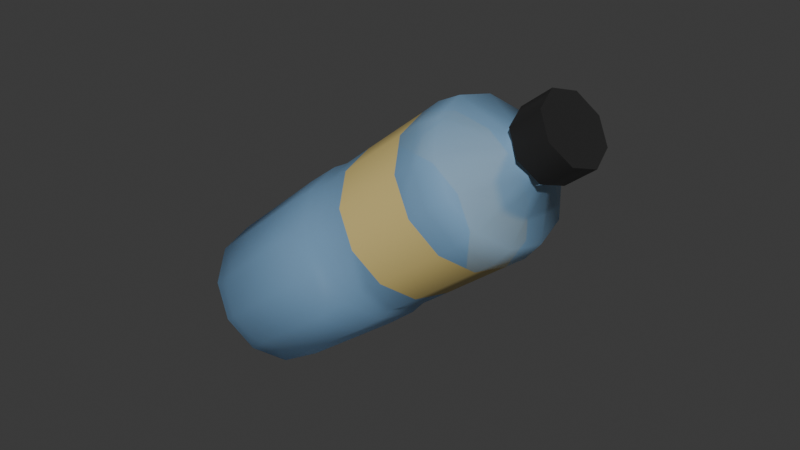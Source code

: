 # Source: drink.blend  (saved by Blender 4.3.34; exported with 4.5.12 LTS)
import bpy
from mathutils import Matrix  # noqa: F401  (used for matrix-valued properties, if any)

bpy.ops.wm.read_factory_settings(use_empty=True)
scene = bpy.context.scene
scene.name = 'Scene'

# ---- collections
col_collection = bpy.data.collections.new('Collection'); scene.collection.children.link(col_collection)

# ---- materials (node trees are filled in below, after node groups)
mat_botol_trans = bpy.data.materials.new('botol trans')
mat_tutup = bpy.data.materials.new('tutup')
mat_label = bpy.data.materials.new('label')

# ---- material node trees
mat_botol_trans.use_nodes = True; mat_botol_trans.node_tree.nodes.clear()
_N = mat_botol_trans.node_tree.nodes; _L = mat_botol_trans.node_tree.links
n0 = _N.new('ShaderNodeBsdfPrincipled'); n0.name = 'Principled BSDF'; n0.location = (10, 300)
n0.inputs[0].default_value = (0.2763, 0.52, 0.8007, 1.0)
n0.inputs[4].default_value = 0.6422
n1 = _N.new('ShaderNodeOutputMaterial'); n1.name = 'Material Output'; n1.location = (300, 300)
_L.new(n0.outputs[0], n1.inputs[0])
n1.is_active_output = True
mat_tutup.use_nodes = True; mat_tutup.node_tree.nodes.clear()
_N = mat_tutup.node_tree.nodes; _L = mat_tutup.node_tree.links
n0 = _N.new('ShaderNodeBsdfPrincipled'); n0.name = 'Principled BSDF'; n0.location = (10, 300)
n0.inputs[0].default_value = (0.02344, 0.02344, 0.02344, 1.0)
n0.inputs[2].default_value = 0.3532
n1 = _N.new('ShaderNodeOutputMaterial'); n1.name = 'Material Output'; n1.location = (300, 300)
_L.new(n0.outputs[0], n1.inputs[0])
n1.is_active_output = True
mat_label.use_nodes = True; mat_label.node_tree.nodes.clear()
_N = mat_label.node_tree.nodes; _L = mat_label.node_tree.links
n0 = _N.new('ShaderNodeBsdfPrincipled'); n0.name = 'Principled BSDF'; n0.location = (10, 300)
n0.inputs[0].default_value = (0.8, 0.6311, 0.2328, 1.0)
n1 = _N.new('ShaderNodeOutputMaterial'); n1.name = 'Material Output'; n1.location = (300, 300)
_L.new(n0.outputs[0], n1.inputs[0])
n1.is_active_output = True

# ---- world
world_world = bpy.data.worlds.new('World'); scene.world = world_world
world_world.use_nodes = True; world_world.node_tree.nodes.clear()
_N = world_world.node_tree.nodes; _L = world_world.node_tree.links
n0 = _N.new('ShaderNodeOutputWorld'); n0.name = 'World Output'; n0.location = (300, 300)
n1 = _N.new('ShaderNodeBackground'); n1.name = 'Background'; n1.location = (10, 300)
n1.inputs[0].default_value = (0.05088, 0.05088, 0.05088, 1.0)
_L.new(n1.outputs[0], n0.inputs[0])
n0.is_active_output = True
world_world.color = (0.05088, 0.05088, 0.05088)
world_world.sun_shadow_jitter_overblur = 0.0

# ---- meshes
me_cylinder_003 = bpy.data.meshes.new('Cylinder.003')
me_cylinder_003.from_pydata([(4.694e-09, 0.3485, -0.7122), (4.694e-09, 0.3485, 0.7876), (0.1743, 0.3018, -0.7122), (0.1743, 0.3018, 0.7876), (0.3018, 0.1743, -0.7122), (0.3018, 0.1743, 0.7876), (0.3485, 8.952e-09, -0.7122), (0.3485, 8.952e-09, 0.7876), (0.3018, -0.1743, -0.7122), (0.3018, -0.1743, 0.7876), (0.1743, -0.3018, -0.7122), (0.1743, -0.3018, 0.7876), (5.732e-08, -0.3485, -0.7122), (5.732e-08, -0.3485, 0.7876), (-0.1743, -0.3018, -0.7122), (-0.1743, -0.3018, 0.7876), (-0.3018, -0.1743, -0.7122), (-0.3018, -0.1743, 0.7876), (-0.3485, -1.378e-07, -0.7122), (-0.3485, -1.378e-07, 0.7876), (-0.3018, 0.1743, -0.7122), (-0.3018, 0.1743, 0.7876), (-0.1743, 0.3018, -0.7122), (-0.1743, 0.3018, 0.7876), (4.694e-09, 0.2627, -0.7845), (0.1313, 0.2275, -0.7845), (0.2275, 0.1313, -0.7845), (0.2627, 1.27e-08, -0.7845), (0.2275, -0.1313, -0.7845), (0.1313, -0.2275, -0.7845), (4.436e-08, -0.2627, -0.7845), (-0.1313, -0.2275, -0.7845), (-0.2275, -0.1313, -0.7845), (-0.2627, -9.794e-08, -0.7845), (-0.2275, 0.1313, -0.7845), (-0.1313, 0.2275, -0.7845), (0.162, 0.2805, 0.8982), (2.116e-08, 0.3239, 0.8982), (0.2805, 0.162, 0.8982), (0.3239, 1.003e-08, 0.8982), (0.2805, -0.162, 0.8982), (0.162, -0.2805, 0.8982), (7.007e-08, -0.3239, 0.8982), (-0.162, -0.2805, 0.8982), (-0.2805, -0.162, 0.8982), (-0.3239, -1.264e-07, 0.8982), (-0.2805, 0.162, 0.8982), (-0.162, 0.2805, 0.8982), (0.06564, 0.1137, 1.065), (3.143e-08, 0.1313, 1.065), (0.1137, 0.06564, 1.065), (0.1313, 2.71e-09, 1.065), (0.1137, -0.06564, 1.065), (0.06564, -0.1137, 1.065), (5.125e-08, -0.1313, 1.065), (-0.06564, -0.1137, 1.065), (-0.1137, -0.06564, 1.065), (-0.1313, -5.259e-08, 1.065), (-0.1137, 0.06564, 1.065), (-0.06564, 0.1137, 1.065), (0.07167, 0.1241, 1.162), (3.066e-08, 0.1433, 1.162), (0.1241, 0.07167, 1.162), (0.1433, 2.543e-08, 1.162), (0.1241, -0.07167, 1.162), (0.07167, -0.1241, 1.162), (5.231e-08, -0.1433, 1.162), (-0.07167, -0.1241, 1.162), (-0.1241, -0.07167, 1.162), (-0.1433, -3.495e-08, 1.162), (-0.1241, 0.07167, 1.162), (-0.07167, 0.1241, 1.162), (2.433e-08, 0.1655, 1.132), (2.433e-08, 0.1655, 1.296), (0.117, 0.117, 1.132), (0.117, 0.117, 1.296), (0.1655, 2.446e-08, 1.132), (0.1655, 2.446e-08, 1.296), (0.117, -0.117, 1.132), (0.117, -0.117, 1.296), (9.861e-09, -0.1655, 1.132), (9.861e-09, -0.1655, 1.296), (-0.117, -0.117, 1.132), (-0.117, -0.117, 1.296), (-0.1655, 3.367e-08, 1.132), (-0.1655, 3.367e-08, 1.296), (-0.117, 0.117, 1.132), (-0.117, 0.117, 1.296), (4.627e-09, 0.3621, -0.1149), (0.1811, 0.3136, -0.1149), (0.3136, 0.1811, -0.1149), (0.3621, 1.032e-08, -0.1149), (0.3136, -0.1811, -0.1149), (0.1811, -0.3136, -0.1149), (5.931e-08, -0.3621, -0.1149), (-0.1811, -0.3136, -0.1149), (-0.3136, -0.1811, -0.1149), (-0.3621, -1.422e-07, -0.1149), (-0.3136, 0.1811, -0.1149), (-0.1811, 0.3136, -0.1149), (4.645e-09, 0.3584, 0.06253), (0.1792, 0.3103, 0.06253), (0.3103, 0.1792, 0.06253), (0.3584, 9.94e-09, 0.06253), (0.3103, -0.1792, 0.06253), (0.1792, -0.3103, 0.06253), (5.876e-08, -0.3584, 0.06253), (-0.1792, -0.3103, 0.06253), (-0.3103, -0.1792, 0.06253), (-0.3584, -1.41e-07, 0.06253), (-0.3103, 0.1792, 0.06253), (-0.1792, 0.3103, 0.06253), (4.343e-09, 0.3422, 0.1482), (0.1711, 0.2963, 0.1482), (0.2963, 0.1711, 0.1482), (0.3422, 8.162e-09, 0.1482), (0.2963, -0.1711, 0.1482), (0.1711, -0.2963, 0.1482), (5.601e-08, -0.3422, 0.1482), (-0.1711, -0.2963, 0.1482), (-0.2963, -0.1711, 0.1482), (-0.3422, -1.36e-07, 0.1482), (-0.2963, 0.1711, 0.1482), (-0.1711, 0.2963, 0.1482), (4.46e-09, 0.3443, 0.3084), (4.577e-09, 0.3464, 0.6849), (0.1732, 0.3, 0.6849), (0.1721, 0.2982, 0.3084), (0.3, 0.1732, 0.6849), (0.2982, 0.1721, 0.3084), (0.3464, 8.689e-09, 0.6849), (0.3443, 8.426e-09, 0.3084), (0.3, -0.1732, 0.6849), (0.2982, -0.1721, 0.3084), (0.1732, -0.3, 0.6849), (0.1721, -0.2982, 0.3084), (5.688e-08, -0.3464, 0.6849), (5.644e-08, -0.3443, 0.3084), (-0.1732, -0.3, 0.6849), (-0.1721, -0.2982, 0.3084), (-0.3, -0.1732, 0.6849), (-0.2982, -0.1721, 0.3084), (-0.3464, -1.372e-07, 0.6849), (-0.3443, -1.366e-07, 0.3084), (-0.3, 0.1732, 0.6849), (-0.2982, 0.1721, 0.3084), (-0.1732, 0.3, 0.6849), (-0.1721, 0.2982, 0.3084)], [], [(125, 1, 3, 126), (126, 3, 5, 128), (128, 5, 7, 130), (130, 7, 9, 132), (132, 9, 11, 134), (134, 11, 13, 136), (136, 13, 15, 138), (138, 15, 17, 140), (140, 17, 19, 142), (142, 19, 21, 144), (17, 15, 43, 44), (144, 21, 23, 146), (146, 23, 1, 125), (10, 12, 30, 29), (24, 25, 26, 27, 28, 29, 30, 31, 32, 33, 34, 35), (8, 10, 29, 28), (6, 8, 28, 27), (22, 0, 24, 35), (0, 2, 25, 24), (4, 6, 27, 26), (20, 22, 35, 34), (2, 4, 26, 25), (18, 20, 34, 33), (16, 18, 33, 32), (14, 16, 32, 31), (12, 14, 31, 30), (44, 43, 55, 56), (15, 13, 42, 43), (13, 11, 41, 42), (11, 9, 40, 41), (9, 7, 39, 40), (1, 23, 47, 37), (3, 1, 37, 36), (7, 5, 38, 39), (23, 21, 46, 47), (5, 3, 36, 38), (21, 19, 45, 46), (19, 17, 44, 45), (48, 49, 61, 60), (41, 40, 52, 53), (37, 47, 59, 49), (38, 36, 48, 50), (45, 44, 56, 57), (42, 41, 53, 54), (39, 38, 50, 51), (46, 45, 57, 58), (43, 42, 54, 55), (40, 39, 51, 52), (47, 46, 58, 59), (36, 37, 49, 48), (60, 61, 71, 70, 69, 68, 67, 66, 65, 64, 63, 62), (56, 55, 67, 68), (53, 52, 64, 65), (49, 59, 71, 61), (50, 48, 60, 62), (57, 56, 68, 69), (54, 53, 65, 66), (51, 50, 62, 63), (58, 57, 69, 70), (55, 54, 66, 67), (52, 51, 63, 64), (59, 58, 70, 71), (72, 73, 75, 74), (74, 75, 77, 76), (76, 77, 79, 78), (78, 79, 81, 80), (80, 81, 83, 82), (82, 83, 85, 84), (75, 73, 87, 85, 83, 81, 79, 77), (84, 85, 87, 86), (86, 87, 73, 72), (72, 74, 76, 78, 80, 82, 84, 86), (22, 99, 88, 0), (20, 98, 99, 22), (18, 97, 98, 20), (16, 96, 97, 18), (14, 95, 96, 16), (12, 94, 95, 14), (10, 93, 94, 12), (8, 92, 93, 10), (6, 91, 92, 8), (4, 90, 91, 6), (2, 89, 90, 4), (0, 88, 89, 2), (99, 111, 100, 88), (98, 110, 111, 99), (97, 109, 110, 98), (96, 108, 109, 97), (95, 107, 108, 96), (94, 106, 107, 95), (93, 105, 106, 94), (92, 104, 105, 93), (91, 103, 104, 92), (90, 102, 103, 91), (89, 101, 102, 90), (88, 100, 101, 89), (111, 123, 112, 100), (110, 122, 123, 111), (109, 121, 122, 110), (108, 120, 121, 109), (107, 119, 120, 108), (106, 118, 119, 107), (105, 117, 118, 106), (104, 116, 117, 105), (103, 115, 116, 104), (102, 114, 115, 103), (101, 113, 114, 102), (100, 112, 113, 101), (123, 147, 124, 112), (147, 146, 125, 124), (122, 145, 147, 123), (145, 144, 146, 147), (121, 143, 145, 122), (143, 142, 144, 145), (120, 141, 143, 121), (141, 140, 142, 143), (119, 139, 141, 120), (139, 138, 140, 141), (118, 137, 139, 119), (137, 136, 138, 139), (117, 135, 137, 118), (135, 134, 136, 137), (116, 133, 135, 117), (133, 132, 134, 135), (115, 131, 133, 116), (131, 130, 132, 133), (114, 129, 131, 115), (129, 128, 130, 131), (113, 127, 129, 114), (127, 126, 128, 129), (112, 124, 127, 113), (124, 125, 126, 127)])
me_cylinder_003.polygons.foreach_set('use_smooth', [True] * 132)
me_cylinder_003.polygons.foreach_set('material_index', [0, 0, 0, 0, 0, 0, 0, 0, 0, 0, 0, 0, 0, 0, 0, 0, 0, 0, 0, 0, 0, 0, 0, 0, 0, 0, 0, 0, 0, 0, 0, 0, 0, 0, 0, 0, 0, 0, 0, 0, 0, 0, 0, 0, 0, 0, 0, 0, 0, 0, 0, 0, 0, 0, 0, 0, 0, 0, 0, 0, 0, 0, 1, 1, 1, 1, 1, 1, 1, 1, 1, 1, 0, 0, 0, 0, 0, 0, 0, 0, 0, 0, 0, 0, 0, 0, 0, 0, 0, 0, 0, 0, 0, 0, 0, 0, 0, 0, 0, 0, 0, 0, 0, 0, 0, 0, 0, 0, 0, 2, 0, 2, 0, 2, 0, 2, 0, 2, 0, 2, 0, 2, 0, 2, 0, 2, 0, 2, 0, 2, 0, 2])
_k = set([(72, 74), (72, 86), (73, 75), (73, 87), (74, 76), (75, 77), (76, 78), (77, 79), (78, 80), (79, 81), (80, 82), (81, 83), (82, 84), (83, 85), (84, 86), (85, 87)])
me_cylinder_003.attributes.new('sharp_edge', 'BOOLEAN', 'EDGE').data.foreach_set('value', [ (min(e.vertices), max(e.vertices)) in _k for e in me_cylinder_003.edges])
me_cylinder_003.materials.append(mat_botol_trans)
me_cylinder_003.materials.append(mat_tutup)
me_cylinder_003.materials.append(mat_label)
me_cylinder_003.update()
me_cylinder_003.normals_split_custom_set([tuple(v) for v in zip(*[iter([-1.717e-07, 0.9999, -0.01313, -1.815e-07, 0.9953, 0.09704, 0.4976, 0.8619, 0.09704, 0.5, 0.866, -0.01313, 0.5, 0.866, -0.01313, 0.4976, 0.8619, 0.09704, 0.8619, 0.4976, 0.09704, 0.866, 0.5, -0.01313, 0.866, 0.5, -0.01313, 0.8619, 0.4976, 0.09704, 0.9953, 1.008e-08, 0.09704, 0.9999, -3.924e-08, -0.01313, 0.9999, -3.924e-08, -0.01313, 0.9953, 1.008e-08, 0.09704, 0.8619, -0.4976, 0.09704, 0.866, -0.5, -0.01313, 0.866, -0.5, -0.01313, 0.8619, -0.4976, 0.09704, 0.4976, -0.8619, 0.09704, 0.5, -0.866, -0.01313, 0.5, -0.866, -0.01313, 0.4976, -0.8619, 0.09704, 1.008e-08, -0.9953, 0.09704, 7.357e-08, -0.9999, -0.01313, 7.357e-08, -0.9999, -0.01313, 1.008e-08, -0.9953, 0.09704, -0.4976, -0.8619, 0.09704, -0.5, -0.866, -0.01313, -0.5, -0.866, -0.01313, -0.4976, -0.8619, 0.09704, -0.8619, -0.4976, 0.09704, -0.866, -0.5, -0.01313, -0.866, -0.5, -0.01313, -0.8619, -0.4976, 0.09704, -0.9953, -4.335e-07, 0.09704, -0.9999, -5.248e-07, -0.01313, -0.9999, -5.248e-07, -0.01313, -0.9953, -4.335e-07, 0.09704, -0.8619, 0.4976, 0.09704, -0.866, 0.5, -0.01313, -0.8619, -0.4976, 0.09704, -0.4976, -0.8619, 0.09704, -0.4355, -0.7543, 0.4913, -0.7543, -0.4355, 0.4913, -0.866, 0.5, -0.01313, -0.8619, 0.4976, 0.09704, -0.4976, 0.8619, 0.09704, -0.5, 0.866, -0.01313, -0.5, 0.866, -0.01313, -0.4976, 0.8619, 0.09704, -1.815e-07, 0.9953, 0.09704, -1.717e-07, 0.9999, -0.01313, 0.4566, -0.7908, -0.4077, 9.95e-08, -0.9131, -0.4077, 1.038e-08, -0.3912, -0.9203, 0.1956, -0.3388, -0.9203, -2.594e-08, 0.3912, -0.9203, 0.1956, 0.3388, -0.9203, 0.3388, 0.1956, -0.9203, 0.3912, -5.188e-09, -0.9203, 0.3388, -0.1956, -0.9203, 0.1956, -0.3388, -0.9203, 1.038e-08, -0.3912, -0.9203, -0.1956, -0.3388, -0.9203, -0.3388, -0.1956, -0.9203, -0.3912, -2.075e-07, -0.9203, -0.3388, 0.1956, -0.9203, -0.1956, 0.3388, -0.9203, 0.7908, -0.4566, -0.4077, 0.4566, -0.7908, -0.4077, 0.1956, -0.3388, -0.9203, 0.3388, -0.1956, -0.9203, 0.9131, 0.0, -0.4077, 0.7908, -0.4566, -0.4077, 0.3388, -0.1956, -0.9203, 0.3912, -5.188e-09, -0.9203, -0.4566, 0.7908, -0.4077, -9.097e-08, 0.9131, -0.4077, -2.594e-08, 0.3912, -0.9203, -0.1956, 0.3388, -0.9203, -9.097e-08, 0.9131, -0.4077, 0.4566, 0.7908, -0.4077, 0.1956, 0.3388, -0.9203, -2.594e-08, 0.3912, -0.9203, 0.7908, 0.4566, -0.4077, 0.9131, 0.0, -0.4077, 0.3912, -5.188e-09, -0.9203, 0.3388, 0.1956, -0.9203, -0.7908, 0.4566, -0.4077, -0.4566, 0.7908, -0.4077, -0.1956, 0.3388, -0.9203, -0.3388, 0.1956, -0.9203, 0.4566, 0.7908, -0.4077, 0.7908, 0.4566, -0.4077, 0.3388, 0.1956, -0.9203, 0.1956, 0.3388, -0.9203, -0.9131, -4.548e-07, -0.4077, -0.7908, 0.4566, -0.4077, -0.3388, 0.1956, -0.9203, -0.3912, -2.075e-07, -0.9203, -0.7908, -0.4566, -0.4077, -0.9131, -4.548e-07, -0.4077, -0.3912, -2.075e-07, -0.9203, -0.3388, -0.1956, -0.9203, -0.4566, -0.7908, -0.4077, -0.7908, -0.4566, -0.4077, -0.3388, -0.1956, -0.9203, -0.1956, -0.3388, -0.9203, 9.95e-08, -0.9131, -0.4077, -0.4566, -0.7908, -0.4077, -0.1956, -0.3388, -0.9203, 1.038e-08, -0.3912, -0.9203, -0.7543, -0.4355, 0.4913, -0.4355, -0.7543, 0.4913, -0.4608, -0.7981, 0.3882, -0.7981, -0.4608, 0.3882, -0.4976, -0.8619, 0.09704, 1.008e-08, -0.9953, 0.09704, 1.608e-08, -0.871, 0.4913, -0.4355, -0.7543, 0.4913, 1.008e-08, -0.9953, 0.09704, 0.4976, -0.8619, 0.09704, 0.4355, -0.7543, 0.4913, 1.608e-08, -0.871, 0.4913, 0.4976, -0.8619, 0.09704, 0.8619, -0.4976, 0.09704, 0.7543, -0.4355, 0.4913, 0.4355, -0.7543, 0.4913, 0.8619, -0.4976, 0.09704, 0.9953, 1.008e-08, 0.09704, 0.871, -5.897e-08, 0.4913, 0.7543, -0.4355, 0.4913, -1.815e-07, 0.9953, 0.09704, -0.4976, 0.8619, 0.09704, -0.4355, 0.7543, 0.4913, -2.305e-07, 0.871, 0.4913, 0.4976, 0.8619, 0.09704, -1.815e-07, 0.9953, 0.09704, -2.305e-07, 0.871, 0.4913, 0.4355, 0.7543, 0.4913, 0.9953, 1.008e-08, 0.09704, 0.8619, 0.4976, 0.09704, 0.7543, 0.4355, 0.4913, 0.871, -5.897e-08, 0.4913, -0.4976, 0.8619, 0.09704, -0.8619, 0.4976, 0.09704, -0.7543, 0.4355, 0.4913, -0.4355, 0.7543, 0.4913, 0.8619, 0.4976, 0.09704, 0.4976, 0.8619, 0.09704, 0.4355, 0.7543, 0.4913, 0.7543, 0.4355, 0.4913, -0.8619, 0.4976, 0.09704, -0.9953, -4.335e-07, 0.09704, -0.871, -2.654e-07, 0.4913, -0.7543, 0.4355, 0.4913, -0.9953, -4.335e-07, 0.09704, -0.8619, -0.4976, 0.09704, -0.7543, -0.4355, 0.4913, -0.871, -2.654e-07, 0.4913, 0.4608, 0.7981, 0.3882, -3.439e-07, 0.9216, 0.3882, -2.779e-07, 0.7951, 0.6064, 0.3976, 0.6886, 0.6064, 0.4355, -0.7543, 0.4913, 0.7543, -0.4355, 0.4913, 0.7981, -0.4608, 0.3882, 0.4608, -0.7981, 0.3882, -2.305e-07, 0.871, 0.4913, -0.4355, 0.7543, 0.4913, -0.4608, 0.7981, 0.3882, -3.439e-07, 0.9216, 0.3882, 0.7543, 0.4355, 0.4913, 0.4355, 0.7543, 0.4913, 0.4608, 0.7981, 0.3882, 0.7981, 0.4608, 0.3882, -0.871, -2.654e-07, 0.4913, -0.7543, -0.4355, 0.4913, -0.7981, -0.4608, 0.3882, -0.9216, -6.057e-07, 0.3882, 1.608e-08, -0.871, 0.4913, 0.4355, -0.7543, 0.4913, 0.4608, -0.7981, 0.3882, 0.0, -0.9216, 0.3882, 0.871, -5.897e-08, 0.4913, 0.7543, 0.4355, 0.4913, 0.7981, 0.4608, 0.3882, 0.9216, -5.646e-08, 0.3882, -0.7543, 0.4355, 0.4913, -0.871, -2.654e-07, 0.4913, -0.9216, -6.057e-07, 0.3882, -0.7981, 0.4608, 0.3882, -0.4355, -0.7543, 0.4913, 1.608e-08, -0.871, 0.4913, 0.0, -0.9216, 0.3882, -0.4608, -0.7981, 0.3882, 0.7543, -0.4355, 0.4913, 0.871, -5.897e-08, 0.4913, 0.9216, -5.646e-08, 0.3882, 0.7981, -0.4608, 0.3882, -0.4355, 0.7543, 0.4913, -0.7543, 0.4355, 0.4913, -0.7981, 0.4608, 0.3882, -0.4608, 0.7981, 0.3882, 0.4355, 0.7543, 0.4913, -2.305e-07, 0.871, 0.4913, -3.439e-07, 0.9216, 0.3882, 0.4608, 0.7981, 0.3882, 0.3976, 0.6886, 0.6064, -2.779e-07, 0.7951, 0.6064, -0.3976, 0.6886, 0.6064, -0.6886, 0.3976, 0.6064, -0.7951, -6.422e-07, 0.6064, -0.6886, -0.3976, 0.6064, -0.3976, -0.6886, 0.6064, -8.831e-08, -0.7951, 0.6064, 0.3976, -0.6886, 0.6064, 0.6886, -0.3976, 0.6064, 0.7951, 3.211e-08, 0.6064, 0.6886, 0.3976, 0.6064, -0.7981, -0.4608, 0.3882, -0.4608, -0.7981, 0.3882, -0.3976, -0.6886, 0.6064, -0.6886, -0.3976, 0.6064, 0.4608, -0.7981, 0.3882, 0.7981, -0.4608, 0.3882, 0.6886, -0.3976, 0.6064, 0.3976, -0.6886, 0.6064, -3.439e-07, 0.9216, 0.3882, -0.4608, 0.7981, 0.3882, -0.3976, 0.6886, 0.6064, -2.779e-07, 0.7951, 0.6064, 0.7981, 0.4608, 0.3882, 0.4608, 0.7981, 0.3882, 0.3976, 0.6886, 0.6064, 0.6886, 0.3976, 0.6064, -0.9216, -6.057e-07, 0.3882, -0.7981, -0.4608, 0.3882, -0.6886, -0.3976, 0.6064, -0.7951, -6.422e-07, 0.6064, 0.0, -0.9216, 0.3882, 0.4608, -0.7981, 0.3882, 0.3976, -0.6886, 0.6064, -8.831e-08, -0.7951, 0.6064, 0.9216, -5.646e-08, 0.3882, 0.7981, 0.4608, 0.3882, 0.6886, 0.3976, 0.6064, 0.7951, 3.211e-08, 0.6064, -0.7981, 0.4608, 0.3882, -0.9216, -6.057e-07, 0.3882, -0.7951, -6.422e-07, 0.6064, -0.6886, 0.3976, 0.6064, -0.4608, -0.7981, 0.3882, 0.0, -0.9216, 0.3882, -8.831e-08, -0.7951, 0.6064, -0.3976, -0.6886, 0.6064, 0.7981, -0.4608, 0.3882, 0.9216, -5.646e-08, 0.3882, 0.7951, 3.211e-08, 0.6064, 0.6886, -0.3976, 0.6064, -0.4608, 0.7981, 0.3882, -0.7981, 0.4608, 0.3882, -0.6886, 0.3976, 0.6064, -0.3976, 0.6886, 0.6064, 3.902e-07, 1.0, 0.0, 3.902e-07, 1.0, 0.0, 0.7071, 0.7071, 0.0, 0.7071, 0.7071, 0.0, 0.7071, 0.7071, 0.0, 0.7071, 0.7071, 0.0, 1.0, -1.438e-07, 0.0, 1.0, -1.438e-07, 0.0, 1.0, -1.438e-07, 0.0, 1.0, -1.438e-07, 0.0, 0.7071, -0.7071, 0.0, 0.7071, -0.7071, 0.0, 0.7071, -0.7071, 0.0, 0.7071, -0.7071, 0.0, 3.491e-07, -1.0, 0.0, 3.491e-07, -1.0, 0.0, 3.491e-07, -1.0, 0.0, 3.491e-07, -1.0, 0.0, -0.7071, -0.7071, 0.0, -0.7071, -0.7071, 0.0, -0.7071, -0.7071, 0.0, -0.7071, -0.7071, 0.0, -1.0, -1.232e-07, 0.0, -1.0, -1.232e-07, 0.0, 1.923e-07, 0.0, 1.0, 1.923e-07, 0.0, 1.0, 1.923e-07, 0.0, 1.0, 1.923e-07, 0.0, 1.0, 1.923e-07, 0.0, 1.0, 1.923e-07, 0.0, 1.0, 1.923e-07, 0.0, 1.0, 1.923e-07, 0.0, 1.0, -1.0, -1.232e-07, 0.0, -1.0, -1.232e-07, 0.0, -0.7071, 0.7071, 0.0, -0.7071, 0.7071, 0.0, -0.7071, 0.7071, 0.0, -0.7071, 0.7071, 0.0, 3.902e-07, 1.0, 0.0, 3.902e-07, 1.0, 0.0, 0.0, 0.0, -1.0, 0.0, 0.0, -1.0, 0.0, 0.0, -1.0, 0.0, 0.0, -1.0, 0.0, 0.0, -1.0, 0.0, 0.0, -1.0, 0.0, 0.0, -1.0, 0.0, 0.0, -1.0, -0.4566, 0.7908, -0.4077, -0.5, 0.866, -0.0007486, -1.627e-07, 1.0, -0.0007487, -9.097e-08, 0.9131, -0.4077, -0.7908, 0.4566, -0.4077, -0.866, 0.5, -0.0007486, -0.5, 0.866, -0.0007486, -0.4566, 0.7908, -0.4077, -0.9131, -4.548e-07, -0.4077, -1.0, -5.225e-07, -0.0007486, -0.866, 0.5, -0.0007486, -0.7908, 0.4566, -0.4077, -0.7908, -0.4566, -0.4077, -0.866, -0.5, -0.0007485, -1.0, -5.225e-07, -0.0007486, -0.9131, -4.548e-07, -0.4077, -0.4566, -0.7908, -0.4077, -0.5, -0.866, -0.0007485, -0.866, -0.5, -0.0007485, -0.7908, -0.4566, -0.4077, 9.95e-08, -0.9131, -0.4077, 1.479e-07, -1.0, -0.0007486, -0.5, -0.866, -0.0007485, -0.4566, -0.7908, -0.4077, 0.4566, -0.7908, -0.4077, 0.5, -0.866, -0.0007486, 1.479e-07, -1.0, -0.0007486, 9.95e-08, -0.9131, -0.4077, 0.7908, -0.4566, -0.4077, 0.866, -0.5, -0.0007486, 0.5, -0.866, -0.0007486, 0.4566, -0.7908, -0.4077, 0.9131, 0.0, -0.4077, 1.0, -3.451e-08, -0.0007486, 0.866, -0.5, -0.0007486, 0.7908, -0.4566, -0.4077, 0.7908, 0.4566, -0.4077, 0.866, 0.5, -0.0007486, 1.0, -3.451e-08, -0.0007486, 0.9131, 0.0, -0.4077, 0.4566, 0.7908, -0.4077, 0.5, 0.866, -0.0007486, 0.866, 0.5, -0.0007486, 0.7908, 0.4566, -0.4077, -9.097e-08, 0.9131, -0.4077, -1.627e-07, 1.0, -0.0007487, 0.5, 0.866, -0.0007486, 0.4566, 0.7908, -0.4077, -0.5, 0.866, -0.0007486, -0.4974, 0.8615, 0.1025, -1.647e-07, 0.9947, 0.1025, -1.627e-07, 1.0, -0.0007487, -0.866, 0.5, -0.0007486, -0.8615, 0.4974, 0.1025, -0.4974, 0.8615, 0.1025, -0.5, 0.866, -0.0007486, -1.0, -5.225e-07, -0.0007486, -0.9947, -5.441e-07, 0.1025, -0.8615, 0.4974, 0.1025, -0.866, 0.5, -0.0007486, -0.866, -0.5, -0.0007485, -0.8615, -0.4974, 0.1025, -0.9947, -5.441e-07, 0.1025, -1.0, -5.225e-07, -0.0007486, -0.5, -0.866, -0.0007485, -0.4974, -0.8615, 0.1025, -0.8615, -0.4974, 0.1025, -0.866, -0.5, -0.0007485, 1.479e-07, -1.0, -0.0007486, 1.248e-07, -0.9947, 0.1025, -0.4974, -0.8615, 0.1025, -0.5, -0.866, -0.0007485, 0.5, -0.866, -0.0007486, 0.4974, -0.8615, 0.1025, 1.248e-07, -0.9947, 0.1025, 1.479e-07, -1.0, -0.0007486, 0.866, -0.5, -0.0007486, 0.8615, -0.4974, 0.1025, 0.4974, -0.8615, 0.1025, 0.5, -0.866, -0.0007486, 1.0, -3.451e-08, -0.0007486, 0.9947, -6.989e-08, 0.1025, 0.8615, -0.4974, 0.1025, 0.866, -0.5, -0.0007486, 0.866, 0.5, -0.0007486, 0.8615, 0.4974, 0.1025, 0.9947, -6.989e-08, 0.1025, 1.0, -3.451e-08, -0.0007486, 0.5, 0.866, -0.0007486, 0.4974, 0.8615, 0.1025, 0.8615, 0.4974, 0.1025, 0.866, 0.5, -0.0007486, -1.627e-07, 1.0, -0.0007487, -1.647e-07, 0.9947, 0.1025, 0.4974, 0.8615, 0.1025, 0.5, 0.866, -0.0007486, -0.4974, 0.8615, 0.1025, -0.4981, 0.8627, 0.08813, -1.553e-07, 0.9961, 0.08813, -1.647e-07, 0.9947, 0.1025, -0.8615, 0.4974, 0.1025, -0.8627, 0.4981, 0.08813, -0.4981, 0.8627, 0.08813, -0.4974, 0.8615, 0.1025, -0.9947, -5.441e-07, 0.1025, -0.9961, -5.192e-07, 0.08813, -0.8627, 0.4981, 0.08813, -0.8615, 0.4974, 0.1025, -0.8615, -0.4974, 0.1025, -0.8627, -0.4981, 0.08813, -0.9961, -5.192e-07, 0.08813, -0.9947, -5.441e-07, 0.1025, -0.4974, -0.8615, 0.1025, -0.4981, -0.8627, 0.08813, -0.8627, -0.4981, 0.08813, -0.8615, -0.4974, 0.1025, 1.248e-07, -0.9947, 0.1025, 1.213e-07, -0.9961, 0.08813, -0.4981, -0.8627, 0.08813, -0.4974, -0.8615, 0.1025, 0.4974, -0.8615, 0.1025, 0.4981, -0.8627, 0.08813, 1.213e-07, -0.9961, 0.08813, 1.248e-07, -0.9947, 0.1025, 0.8615, -0.4974, 0.1025, 0.8627, -0.4981, 0.08813, 0.4981, -0.8627, 0.08813, 0.4974, -0.8615, 0.1025, 0.9947, -6.989e-08, 0.1025, 0.9961, -8.25e-08, 0.08813, 0.8627, -0.4981, 0.08813, 0.8615, -0.4974, 0.1025, 0.8615, 0.4974, 0.1025, 0.8627, 0.4981, 0.08813, 0.9961, -8.25e-08, 0.08813, 0.9947, -6.989e-08, 0.1025, 0.4974, 0.8615, 0.1025, 0.4981, 0.8627, 0.08813, 0.8627, 0.4981, 0.08813, 0.8615, 0.4974, 0.1025, -1.647e-07, 0.9947, 0.1025, -1.553e-07, 0.9961, 0.08813, 0.4981, 0.8627, 0.08813, 0.4974, 0.8615, 0.1025, -0.4981, 0.8627, 0.08813, -0.5, 0.866, -0.009412, -1.621e-07, 1.0, -0.009412, -1.553e-07, 0.9961, 0.08813, -0.5, 0.866, -0.009412, -0.5, 0.866, -0.01313, -1.717e-07, 0.9999, -0.01313, -1.621e-07, 1.0, -0.009412, -0.8627, 0.4981, 0.08813, -0.866, 0.5, -0.009412, -0.5, 0.866, -0.009412, -0.4981, 0.8627, 0.08813, -0.866, 0.5, -0.009412, -0.866, 0.5, -0.01313, -0.5, 0.866, -0.01313, -0.5, 0.866, -0.009412, -0.9961, -5.192e-07, 0.08813, -1.0, -5.061e-07, -0.009412, -0.866, 0.5, -0.009412, -0.8627, 0.4981, 0.08813, -1.0, -5.061e-07, -0.009412, -0.9999, -5.248e-07, -0.01313, -0.866, 0.5, -0.01313, -0.866, 0.5, -0.009412, -0.8627, -0.4981, 0.08813, -0.866, -0.5, -0.009412, -1.0, -5.061e-07, -0.009412, -0.9961, -5.192e-07, 0.08813, -0.866, -0.5, -0.009412, -0.866, -0.5, -0.01313, -0.9999, -5.248e-07, -0.01313, -1.0, -5.061e-07, -0.009412, -0.4981, -0.8627, 0.08813, -0.5, -0.866, -0.009412, -0.866, -0.5, -0.009412, -0.8627, -0.4981, 0.08813, -0.5, -0.866, -0.009412, -0.5, -0.866, -0.01313, -0.866, -0.5, -0.01313, -0.866, -0.5, -0.009412, 1.213e-07, -0.9961, 0.08813, 1.228e-07, -1.0, -0.009412, -0.5, -0.866, -0.009412, -0.4981, -0.8627, 0.08813, 1.228e-07, -1.0, -0.009412, 7.357e-08, -0.9999, -0.01313, -0.5, -0.866, -0.01313, -0.5, -0.866, -0.009412, 0.4981, -0.8627, 0.08813, 0.5, -0.866, -0.009412, 1.228e-07, -1.0, -0.009412, 1.213e-07, -0.9961, 0.08813, 0.5, -0.866, -0.009412, 0.5, -0.866, -0.01313, 7.357e-08, -0.9999, -0.01313, 1.228e-07, -1.0, -0.009412, 0.8627, -0.4981, 0.08813, 0.866, -0.5, -0.009412, 0.5, -0.866, -0.009412, 0.4981, -0.8627, 0.08813, 0.866, -0.5, -0.009412, 0.866, -0.5, -0.01313, 0.5, -0.866, -0.01313, 0.5, -0.866, -0.009412, 0.9961, -8.25e-08, 0.08813, 1.0, -1.278e-07, -0.009412, 0.866, -0.5, -0.009412, 0.8627, -0.4981, 0.08813, 1.0, -1.278e-07, -0.009412, 0.9999, -3.924e-08, -0.01313, 0.866, -0.5, -0.01313, 0.866, -0.5, -0.009412, 0.8627, 0.4981, 0.08813, 0.866, 0.5, -0.009412, 1.0, -1.278e-07, -0.009412, 0.9961, -8.25e-08, 0.08813, 0.866, 0.5, -0.009412, 0.866, 0.5, -0.01313, 0.9999, -3.924e-08, -0.01313, 1.0, -1.278e-07, -0.009412, 0.4981, 0.8627, 0.08813, 0.5, 0.866, -0.009412, 0.866, 0.5, -0.009412, 0.8627, 0.4981, 0.08813, 0.5, 0.866, -0.009412, 0.5, 0.866, -0.01313, 0.866, 0.5, -0.01313, 0.866, 0.5, -0.009412, -1.553e-07, 0.9961, 0.08813, -1.621e-07, 1.0, -0.009412, 0.5, 0.866, -0.009412, 0.4981, 0.8627, 0.08813, -1.621e-07, 1.0, -0.009412, -1.717e-07, 0.9999, -0.01313, 0.5, 0.866, -0.01313, 0.5, 0.866, -0.009412])] * 3)])

# ---- objects
ob_waterbottle_3 = bpy.data.objects.new('WaterBottle_3', me_cylinder_003)

# ---- transforms, parenting, visibility, modifiers, constraints
ob_waterbottle_3.location = (0.0, 0.0, 1.178)
ob_waterbottle_3.rotation_euler = (-8.289e-08, 0.8935, -0.007356)
ob_waterbottle_3.scale = (1.544, 1.544, 1.544)
ob_waterbottle_3.color = (0.8, 0.8, 0.8, 1.0)

# ---- collection membership
col_collection.objects.link(ob_waterbottle_3)

# ---- scene / render settings (as saved in the file)
scene.frame_start = 1; scene.frame_end = 40; scene.frame_set(39)
scene.render.engine = 'BLENDER_EEVEE_NEXT'
bpy.context.view_layer.update()

# ---- added for rendering (the .blend has no active camera and no usable light): camera, sun
cam_auto = bpy.data.cameras.new('AutoCamera')
cam_auto.lens = 50.0
cam_auto.sensor_width = 36.0
cam_auto.clip_end = 1000.0
ob_auto_camera = bpy.data.objects.new('AutoCamera', cam_auto)
scene.collection.objects.link(ob_auto_camera)
ob_auto_camera.location = (4.44098, -4.96183, 4.73171)
ob_auto_camera.rotation_euler = (1.09748, -7.21219e-08, 0.694738)
scene.camera = ob_auto_camera
light_auto_sun = bpy.data.lights.new('AutoSun', 'SUN')
light_auto_sun.energy = 3.0
light_auto_sun.angle = 0.0523599
ob_auto_sun = bpy.data.objects.new('AutoSun', light_auto_sun)
scene.collection.objects.link(ob_auto_sun)
ob_auto_sun.rotation_euler = (0.872665, 0.174533, 0.523599)
bpy.context.view_layer.update()
